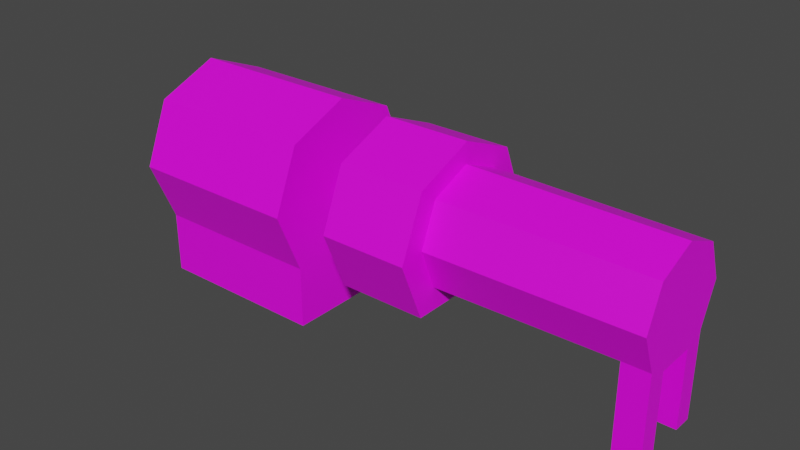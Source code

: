 # Source: Generator_Mesh.blend  (saved by Blender 2.82.7; exported with 4.5.12 LTS)
import bpy
from mathutils import Matrix  # noqa: F401  (used for matrix-valued properties, if any)

bpy.ops.wm.read_factory_settings(use_empty=True)
scene = bpy.context.scene
scene.name = 'Scene'

# ---- collections
col_collection = bpy.data.collections.new('Collection'); scene.collection.children.link(col_collection)

# ---- images (referenced by path relative to the original .blend; pixels are not part of the script)
import os
ASSET_DIR = os.environ.get("B2B_ASSET_DIR", "")  # directory of the original .blend (textures are referenced by path, not embedded)
HERE = os.path.dirname(os.path.abspath(__file__))  # packed textures are extracted next to this script under _unpacked/

def load_image(name, relpath, width, height, colorspace="sRGB"):
    """Load a texture the original file referenced (path relative to the .blend, or extracted next to this script)."""
    p = next((c for c in (os.path.join(HERE, relpath), os.path.join(ASSET_DIR, relpath)) if relpath and os.path.exists(c)), "")
    if p:
        img = bpy.data.images.load(p, check_existing=True)
        img.name = name
    else:  # same state as the original file: an image datablock whose file is absent (Cycles renders it pink)
        img = bpy.data.images.new(name, width, height)
        img.source = "FILE"
        img.filepath = "//" + (relpath or name)
    img.colorspace_settings.name = colorspace
    return img
img_generator_tex = load_image('Generator_tex', '', 128, 128, 'sRGB')

# ---- materials (node trees are filled in below, after node groups)
mat_material_001 = bpy.data.materials.new('Material.001')
mat_material_001.use_transparent_shadow = False

# ---- material node trees
mat_material_001.use_nodes = True; mat_material_001.node_tree.nodes.clear()
_N = mat_material_001.node_tree.nodes; _L = mat_material_001.node_tree.links
n0 = _N.new('ShaderNodeOutputMaterial'); n0.name = 'Material Output'; n0.location = (300, 300)
n1 = _N.new('ShaderNodeBsdfPrincipled'); n1.name = 'Principled BSDF'; n1.location = (10, 300)
n1.distribution = 'GGX'
n1.subsurface_method = 'BURLEY'
n1.inputs[3].default_value = 1.45
n1.inputs[27].default_value = (0.0, 0.0, 0.0, 1.0)
n1.inputs[28].default_value = 1.0
n2 = _N.new('ShaderNodeTexImage'); n2.name = 'Image Texture'; n2.location = (-280, 280)
n2.image = img_generator_tex
n2.interpolation = 'Closest'
_L.new(n1.outputs[0], n0.inputs[0])
_L.new(n2.outputs[0], n1.inputs[0])
n0.is_active_output = True

# ---- world
world_world = bpy.data.worlds.new('World'); scene.world = world_world
world_world.use_nodes = True; world_world.node_tree.nodes.clear()
_N = world_world.node_tree.nodes; _L = world_world.node_tree.links
n0 = _N.new('ShaderNodeOutputWorld'); n0.name = 'World Output'; n0.location = (300, 300)
n1 = _N.new('ShaderNodeBackground'); n1.name = 'Background'; n1.location = (10, 300)
n1.inputs[0].default_value = (0.05088, 0.05088, 0.05088, 1.0)
_L.new(n1.outputs[0], n0.inputs[0])
n0.is_active_output = True
world_world.color = (0.05088, 0.05088, 0.05088)
world_world.use_sun_shadow = False
world_world.sun_shadow_jitter_overblur = 0.0

# ---- meshes
me_cube_001 = bpy.data.meshes.new('Cube.001')
me_cube_001.from_pydata([], [], [])
_uv = me_cube_001.uv_layers.new(name='UVMap')
_uv.uv.foreach_set('vector', [])
me_cube_001.use_remesh_fix_poles = True
me_cube_001.use_remesh_preserve_attributes = False
me_cube_001.use_mirror_vertex_groups = False
me_cube_001.update()
me_cylinder = bpy.data.meshes.new('Cylinder')
me_cylinder.from_pydata([(0.02, 0.05, 0.07), (0.12, 0.05, 0.07), (0.02, 0.03536, 0.03464), (0.12, 0.03536, 0.03464), (0.02, -0.03536, 0.03464), (0.12, -0.03536, 0.03464), (0.02, -0.05, 0.07), (0.12, -0.05, 0.07), (0.02, -0.03536, 0.1054), (0.12, -0.03536, 0.1054), (0.02, -1.284e-08, 0.12), (0.12, 5.962e-10, 0.12), (0.02, 0.03536, 0.1054), (0.12, 0.03536, 0.1054), (0.02, 0.02, 0.07), (0.02, 0.01414, 0.05586), (0.02, -0.01414, 0.05586), (0.02, -0.02, 0.07), (0.02, -0.01414, 0.08414), (0.02, -9.606e-09, 0.09), (0.02, 0.01414, 0.08414), (0.015, 0.02, 0.07), (0.015, 0.01414, 0.05586), (0.015, -0.01414, 0.05586), (0.015, -0.02, 0.07), (0.015, -0.01414, 0.08414), (0.015, -1.051e-08, 0.09), (0.015, 0.01414, 0.08414), (0.015, 0.016, 0.07), (0.015, 0.01131, 0.05869), (0.015, -0.01131, 0.05869), (0.015, -0.016, 0.07), (0.015, -0.01131, 0.08131), (0.015, -9.97e-09, 0.086), (0.015, 0.01131, 0.08131), (0.02, 0.016, 0.07), (0.02, 0.01131, 0.05869), (0.02, -0.01131, 0.05869), (0.02, -0.016, 0.07), (0.02, -0.01131, 0.08131), (0.02, -9.166e-09, 0.086), (0.02, 0.01131, 0.08131), (0.12, 0.03536, -0.0003553), (0.02, 0.03536, -0.0003553), (0.02, -0.03536, -0.0003553), (0.12, -0.03536, -0.0003553), (0.02, 0.007071, 0.05293), (0.015, 0.007071, 0.05293), (0.015, 0.005657, 0.05634), (0.02, 0.005657, 0.05634), (0.02, -0.007071, 0.05293), (0.015, -0.007071, 0.05293), (0.015, -0.005657, 0.05634), (0.02, -0.005657, 0.05634), (0.15, 0.03396, 0.0357), (0.15, 0.04803, 0.06966), (0.15, -0.04803, 0.06966), (0.15, -0.03396, 0.0357), (0.15, -0.03396, 0.1036), (0.15, -1.969e-09, 0.1177), (0.15, 0.03396, 0.1036), (0.2, 0.03396, 0.0357), (0.2, 0.04803, 0.06966), (0.2, -0.04803, 0.06966), (0.2, -0.03396, 0.0357), (0.2, -0.03396, 0.1036), (0.2, 1.599e-09, 0.1177), (0.2, 0.03396, 0.1036), (0.2, 0.02378, 0.04843), (0.2, 0.03362, 0.0722), (0.2, -0.03362, 0.0722), (0.2, -0.02378, 0.04843), (0.2, -0.02378, 0.09598), (0.2, 4.517e-09, 0.1058), (0.2, 0.02378, 0.09598), (0.3174, 0.02276, 0.0492), (0.3174, 0.03219, 0.07196), (0.3174, 0.01138, 0.04448), (0.3174, -0.01138, 0.04448), (0.3174, -0.03219, 0.07196), (0.3174, -0.02276, 0.0492), (0.3174, -0.02276, 0.09472), (0.3174, -1.424e-08, 0.1042), (0.3174, 0.02276, 0.09472), (0.3022, -0.01138, 0.04448), (0.3022, -0.02276, 0.0492), (0.3022, 0.02276, 0.0492), (0.3022, 0.01138, 0.04448), (0.3174, 0.01138, -0.0005175), (0.3174, 0.02276, -0.0008031), (0.3174, -0.02276, -0.0008031), (0.3174, -0.01138, -0.0005175), (0.3022, -0.01138, -0.0005175), (0.3022, -0.02276, -0.0008031), (0.3022, 0.02276, -0.0008031), (0.3022, 0.01138, -0.0005175), (0.15, 0.0045, 0.06698), (0.15, -0.003182, 0.0638), (0.15, 7.12e-09, 0.07148), (0.15, 0.003182, 0.07016), (0.15, 0.003182, 0.0638), (0.15, -0.0045, 0.06698), (0.15, -0.003182, 0.07016), (0.12, 0.003182, 0.0638), (0.12, -0.003182, 0.0638), (0.12, -0.003182, 0.07016), (0.12, 0.003182, 0.07016), (0.12, 0.0045, 0.06698), (0.12, -0.0045, 0.06698), (0.12, 5.536e-09, 0.07148)], [], [(0, 1, 3, 2), (5, 4, 44, 45), (4, 5, 7, 6), (6, 7, 9, 8), (8, 9, 11, 10), (100, 96, 55, 54), (10, 11, 13, 12), (12, 13, 1, 0), (6, 8, 18, 17), (14, 15, 22, 21), (12, 0, 14, 20), (0, 2, 15, 14), (8, 10, 19, 18), (4, 6, 17, 16), (10, 12, 20, 19), (46, 50, 51, 47), (26, 27, 34, 33), (20, 14, 21, 27), (18, 19, 26, 25), (16, 17, 24, 23), (47, 51, 52, 48), (19, 20, 27, 26), (17, 18, 25, 24), (50, 16, 23, 51), (43, 42, 45, 44), (24, 25, 32, 31), (51, 23, 30, 52), (21, 22, 29, 28), (27, 21, 28, 34), (25, 26, 33, 32), (23, 24, 31, 30), (48, 52, 53, 49), (35, 36, 49, 53, 37, 38, 39, 40, 41), (33, 34, 41, 40), (31, 32, 39, 38), (52, 30, 37, 53), (28, 29, 36, 35), (34, 28, 35, 41), (32, 33, 40, 39), (30, 31, 38, 37), (2, 3, 42, 43), (3, 103, 104, 5, 45, 42), (22, 47, 48, 29), (29, 48, 49, 36), (15, 46, 47, 22), (2, 43, 44, 4, 16, 50, 46, 15), (54, 61, 64, 57), (100, 54, 57, 97), (7, 108, 105, 9), (13, 11, 109, 106), (58, 102, 101, 56), (56, 57, 64, 63), (56, 101, 97, 57), (61, 62, 69, 68), (54, 55, 62, 61), (55, 60, 67, 62), (58, 56, 63, 65), (61, 68, 71, 64), (59, 58, 65, 66), (60, 59, 66, 67), (84, 85, 71, 68, 86, 87), (62, 67, 74, 69), (65, 63, 70, 72), (66, 65, 72, 73), (67, 66, 73, 74), (63, 64, 71, 70), (72, 81, 82, 73), (73, 82, 83, 74), (71, 85, 80, 79, 70), (74, 83, 76, 69), (70, 79, 81, 72), (69, 76, 75, 86, 68), (87, 77, 78, 84), (75, 76, 83, 82, 81, 79, 80, 78, 77), (78, 80, 90, 91), (80, 85, 93, 90), (93, 92, 91, 90), (95, 94, 89, 88), (77, 87, 95, 88), (85, 84, 92, 93), (86, 75, 89, 94), (75, 77, 88, 89), (87, 86, 94, 95), (84, 78, 91, 92), (59, 98, 102, 58), (60, 99, 98, 59), (96, 99, 60, 55), (5, 104, 108, 7), (1, 13, 106, 107), (9, 105, 109, 11), (1, 107, 103, 3), (99, 96, 107, 106), (98, 99, 106, 109), (102, 98, 109, 105), (101, 102, 105, 108), (97, 101, 108, 104), (100, 97, 104, 103), (107, 96, 100, 103)])
_uv = me_cylinder.uv_layers.new(name='UVMap')
_uv.uv.foreach_set('vector', [0.9498, 0.1108, 0.9498, 0.2671, 0.89, 0.2671, 0.89, 0.1108, 0.8908, 0.5485, 0.8908, 0.3923, 0.9455, 0.3923, 0.9455, 0.5485, 0.3931, 0.5375, 0.3931, 0.6938, 0.3334, 0.6938, 0.3334, 0.5375, 0.8692, 0.3923, 0.8692, 0.5485, 0.8095, 0.5485, 0.8095, 0.3923, 0.3334, 0.9072, 0.3334, 0.7509, 0.3931, 0.7509, 0.3931, 0.9072, 0.758, 0.03408, 0.758, 0.03946, 0.6968, 0.06936, 0.6968, 0.01192, 0.8502, 0.1533, 0.6939, 0.1533, 0.6939, 0.09347, 0.8502, 0.09347, 0.7272, 0.5485, 0.7272, 0.3923, 0.787, 0.3923, 0.787, 0.5485, 0.4822, 0.1807, 0.4593, 0.2367, 0.4256, 0.2033, 0.4347, 0.1809, 0.3447, 0.1652, 0.3559, 0.1448, 0.3625, 0.1485, 0.3514, 0.1689, 0.3142, 0.2315, 0.2954, 0.1739, 0.3427, 0.1776, 0.3502, 0.2006, 0.2995, 0.1603, 0.3273, 0.1093, 0.3559, 0.1448, 0.3447, 0.1652, 0.4502, 0.2476, 0.3926, 0.27, 0.3937, 0.2216, 0.4167, 0.2126, 0.4552, 0.1137, 0.4794, 0.1668, 0.4337, 0.1684, 0.424, 0.1472, 0.3783, 0.2696, 0.3224, 0.2431, 0.3584, 0.2105, 0.3807, 0.2211, 0.3781, 0.1347, 0.4016, 0.1343, 0.4004, 0.1422, 0.3792, 0.142, 0.3842, 0.2138, 0.3618, 0.2032, 0.3666, 0.1989, 0.3845, 0.2074, 0.3502, 0.2006, 0.3427, 0.1776, 0.3502, 0.1751, 0.3578, 0.1981, 0.4167, 0.2126, 0.3937, 0.2216, 0.3908, 0.214, 0.4138, 0.2051, 0.424, 0.1472, 0.4337, 0.1684, 0.4268, 0.1716, 0.4171, 0.1503, 0.3792, 0.142, 0.4004, 0.1422, 0.3986, 0.1479, 0.3806, 0.1479, 0.3807, 0.2211, 0.3584, 0.2105, 0.3618, 0.2032, 0.3842, 0.2138, 0.4347, 0.1809, 0.4256, 0.2033, 0.4182, 0.2003, 0.4274, 0.1779, 0.4016, 0.1343, 0.414, 0.1375, 0.4121, 0.1453, 0.4005, 0.1422, 0.5851, 0.5485, 0.5851, 0.3923, 0.6956, 0.3923, 0.6956, 0.5485, 0.4274, 0.1779, 0.4182, 0.2003, 0.4137, 0.1959, 0.4211, 0.1779, 0.4005, 0.1422, 0.4121, 0.1453, 0.4082, 0.1504, 0.3987, 0.148, 0.3514, 0.1689, 0.3625, 0.1485, 0.3663, 0.1532, 0.3574, 0.1695, 0.3578, 0.1981, 0.3502, 0.1751, 0.3565, 0.1756, 0.3626, 0.194, 0.4138, 0.2051, 0.3908, 0.214, 0.3909, 0.2076, 0.4093, 0.2004, 0.4171, 0.1503, 0.4268, 0.1716, 0.4207, 0.1718, 0.4129, 0.1548, 0.3806, 0.1479, 0.3986, 0.1479, 0.3975, 0.1552, 0.3815, 0.1548, 0.3641, 0.1732, 0.373, 0.1569, 0.3815, 0.1548, 0.3975, 0.1552, 0.406, 0.158, 0.4137, 0.175, 0.4064, 0.1929, 0.388, 0.2, 0.3701, 0.1916, 0.3845, 0.2074, 0.3666, 0.1989, 0.3701, 0.1916, 0.388, 0.2, 0.4211, 0.1779, 0.4137, 0.1959, 0.4064, 0.1929, 0.4137, 0.175, 0.3987, 0.148, 0.4082, 0.1504, 0.406, 0.158, 0.3975, 0.1552, 0.3574, 0.1695, 0.3663, 0.1532, 0.373, 0.1569, 0.3641, 0.1732, 0.3626, 0.194, 0.3565, 0.1756, 0.3641, 0.1732, 0.3701, 0.1916, 0.4093, 0.2004, 0.3909, 0.2076, 0.388, 0.2, 0.4064, 0.1929, 0.4129, 0.1548, 0.4207, 0.1718, 0.4137, 0.175, 0.406, 0.158, 0.1712, 0.3152, 0.1712, 0.159, 0.2259, 0.159, 0.2259, 0.3152, 0.1712, 0.159, 0.1256, 0.1087, 0.1256, 0.09874, 0.1712, 0.04847, 0.2259, 0.04847, 0.2259, 0.159, 0.3679, 0.1447, 0.3791, 0.1421, 0.3805, 0.1479, 0.3714, 0.1497, 0.3714, 0.1497, 0.3805, 0.1479, 0.3815, 0.1548, 0.373, 0.1569, 0.3663, 0.1376, 0.3781, 0.1347, 0.3791, 0.1421, 0.3679, 0.1447, 0.3367, 0.1017, 0.3399, 0.04938, 0.4453, 0.05073, 0.4456, 0.1027, 0.414, 0.1375, 0.4016, 0.1343, 0.3781, 0.1347, 0.3663, 0.1376, 0.7911, 0.193, 0.7911, 0.2711, 0.6849, 0.2711, 0.6849, 0.193, 0.07875, 0.1087, 0.03484, 0.1568, 0.03484, 0.05064, 0.07875, 0.09874, 0.8599, 0.9441, 0.7924, 0.9212, 0.7924, 0.9159, 0.8599, 0.8843, 0.6215, 0.7396, 0.6215, 0.7994, 0.5515, 0.7703, 0.5515, 0.765, 0.6811, 0.886, 0.7456, 0.9159, 0.7456, 0.9212, 0.6811, 0.9434, 0.9008, 0.6357, 0.9582, 0.6357, 0.9582, 0.7138, 0.9008, 0.7138, 0.6864, 0.8037, 0.7477, 0.8336, 0.7477, 0.839, 0.6864, 0.8612, 0.5864, 0.03986, 0.6438, 0.03814, 0.6395, 0.0606, 0.5993, 0.0618, 0.5224, 0.9074, 0.5798, 0.9074, 0.5798, 0.9855, 0.5224, 0.9855, 0.8218, 0.6357, 0.8792, 0.6357, 0.8792, 0.7138, 0.8218, 0.7138, 0.1824, 0.8429, 0.2398, 0.8429, 0.2398, 0.921, 0.1824, 0.921, 0.3505, 0.4894, 0.3306, 0.4735, 0.3306, 0.3992, 0.3505, 0.3832, 0.497, 0.9036, 0.497, 0.9611, 0.4189, 0.9611, 0.4189, 0.9036, 0.9608, 0.9032, 0.9034, 0.9032, 0.9034, 0.8251, 0.9608, 0.8251, 0.1709, 0.4185, 0.171, 0.3993, 0.3306, 0.3992, 0.3306, 0.4735, 0.171, 0.4733, 0.1709, 0.4541, 0.2397, 0.5988, 0.2397, 0.6562, 0.2204, 0.6513, 0.2204, 0.6111, 0.2397, 0.5197, 0.2397, 0.5772, 0.2204, 0.5649, 0.2204, 0.5247, 0.2371, 0.6778, 0.2371, 0.7353, 0.22, 0.7251, 0.22, 0.6849, 0.6415, 0.6601, 0.6415, 0.7175, 0.6244, 0.7104, 0.6244, 0.6702, 0.5457, 0.6155, 0.4859, 0.6137, 0.4993, 0.5908, 0.5412, 0.5921, 0.22, 0.7251, 0.03656, 0.7244, 0.03656, 0.6859, 0.22, 0.6849, 0.6244, 0.7104, 0.4409, 0.7094, 0.4409, 0.6709, 0.6244, 0.6702, 0.4993, 0.5908, 0.5048, 0.4247, 0.5056, 0.3999, 0.5457, 0.4011, 0.5412, 0.5921, 0.2204, 0.6513, 0.03695, 0.6501, 0.03695, 0.6116, 0.2204, 0.6111, 0.2204, 0.5649, 0.03695, 0.5644, 0.03695, 0.5259, 0.2204, 0.5247, 0.6395, 0.0606, 0.6438, 0.244, 0.6053, 0.2451, 0.6046, 0.2214, 0.5993, 0.0618, 0.1709, 0.4541, 0.1471, 0.4541, 0.1471, 0.4185, 0.1709, 0.4185, 0.1397, 0.4719, 0.1042, 0.4866, 0.06859, 0.4719, 0.05385, 0.4363, 0.06859, 0.4007, 0.1042, 0.386, 0.1397, 0.4007, 0.1471, 0.4185, 0.1471, 0.4541, 0.7864, 0.6969, 0.7925, 0.7157, 0.7128, 0.7095, 0.7146, 0.6914, 0.5056, 0.3999, 0.5048, 0.4247, 0.4235, 0.4222, 0.4243, 0.3975, 0.7174, 0.6562, 0.7253, 0.6717, 0.7146, 0.6914, 0.6965, 0.677, 0.04888, 0.8813, 0.03763, 0.8975, 0.019, 0.8737, 0.0368, 0.8598, 0.1077, 0.8585, 0.1082, 0.8824, 0.04888, 0.8813, 0.0368, 0.8598, 0.7925, 0.6506, 0.7867, 0.6682, 0.7253, 0.6717, 0.7174, 0.6562, 0.6046, 0.2214, 0.6053, 0.2451, 0.5272, 0.2475, 0.5265, 0.2237, 0.1148, 0.8404, 0.1077, 0.8585, 0.0368, 0.8598, 0.03602, 0.8419, 0.1082, 0.8824, 0.1148, 0.9003, 0.03763, 0.8975, 0.04888, 0.8813, 0.7867, 0.6682, 0.7864, 0.6969, 0.7146, 0.6914, 0.7253, 0.6717, 0.2171, 0.8157, 0.1504, 0.7881, 0.1504, 0.7827, 0.2171, 0.7583, 0.4379, 0.7405, 0.5046, 0.765, 0.5046, 0.7703, 0.4379, 0.798, 0.5015, 0.8447, 0.5015, 0.85, 0.437, 0.8799, 0.437, 0.8225, 0.8584, 0.8619, 0.7946, 0.839, 0.7946, 0.8336, 0.8584, 0.8021, 0.6158, 0.8218, 0.6158, 0.8816, 0.5483, 0.85, 0.5483, 0.8447, 0.03351, 0.7573, 0.1035, 0.7827, 0.1035, 0.7881, 0.03351, 0.8171, 0.8688, 0.07102, 0.8049, 0.03946, 0.8049, 0.03408, 0.8688, 0.01123, 0.5015, 0.85, 0.5015, 0.8447, 0.5483, 0.8447, 0.5483, 0.85, 0.5046, 0.7703, 0.5046, 0.765, 0.5515, 0.765, 0.5515, 0.7703, 0.1504, 0.7827, 0.1504, 0.7881, 0.1035, 0.7881, 0.1035, 0.7827, 0.7456, 0.9212, 0.7456, 0.9159, 0.7924, 0.9159, 0.7924, 0.9212, 0.7477, 0.839, 0.7477, 0.8336, 0.7946, 0.8336, 0.7946, 0.839, 0.07875, 0.1087, 0.07875, 0.09874, 0.1256, 0.09874, 0.1256, 0.1087, 0.8049, 0.03946, 0.758, 0.03946, 0.758, 0.03408, 0.8049, 0.03408])
me_cylinder.materials.append(mat_material_001)
me_cylinder.use_remesh_fix_poles = True
me_cylinder.use_remesh_preserve_attributes = False
me_cylinder.use_mirror_vertex_groups = False
me_cylinder.update()

# ---- objects
ob_cube = bpy.data.objects.new('Cube', me_cube_001)
ob_cylinder = bpy.data.objects.new('Cylinder', me_cylinder)

# ---- transforms, parenting, visibility, modifiers, constraints
ob_cube.location = (-0.15, 0.0, 0.0)
ob_cube.lineart.crease_threshold = 0.0
ob_cylinder.location = (-0.15, 0.0, 0.0)
ob_cylinder.scale = (10.0, 10.0, 10.0)
ob_cylinder.lineart.crease_threshold = 0.0

# ---- collection membership
col_collection.objects.link(ob_cube)
col_collection.objects.link(ob_cylinder)

# ---- scene / render settings (as saved in the file)
scene.frame_start = 1; scene.frame_end = 250; scene.frame_set(1)
scene.render.engine = 'BLENDER_EEVEE_NEXT'
scene.cycles.use_denoising = False
scene.cycles.samples = 128
scene.cycles.sampling_pattern = 'TABULATED_SOBOL'
scene.cycles.use_adaptive_sampling = False
scene.cycles.use_light_tree = False
scene.view_settings.view_transform = 'Filmic'
scene.unit_settings.scale_length = 20.0
bpy.context.view_layer.update()

# ---- added for rendering (the .blend has no active camera and no usable light): camera, sun
cam_auto = bpy.data.cameras.new('AutoCamera')
cam_auto.lens = 50.0
cam_auto.sensor_width = 36.0
cam_auto.clip_end = 1000.0
ob_auto_camera = bpy.data.objects.new('AutoCamera', cam_auto)
scene.collection.objects.link(ob_auto_camera)
ob_auto_camera.location = (4.71246, -3.9306, 3.21638)
ob_auto_camera.rotation_euler = (1.09748, -7.21219e-08, 0.694738)
scene.camera = ob_auto_camera
light_auto_sun = bpy.data.lights.new('AutoSun', 'SUN')
light_auto_sun.energy = 3.0
light_auto_sun.angle = 0.0523599
ob_auto_sun = bpy.data.objects.new('AutoSun', light_auto_sun)
scene.collection.objects.link(ob_auto_sun)
ob_auto_sun.rotation_euler = (0.872665, 0.174533, 0.523599)
bpy.context.view_layer.update()
